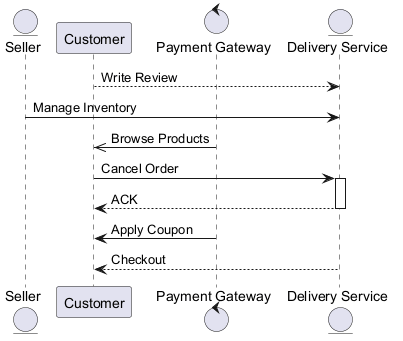

The diagram above was rendered by PlantUML. Its source (embedded in the PNG):
@startuml
skinparam backgroundColor #FFFFFF
skinparam classBackgroundColor #F1F8E9
skinparam classBorderColor #33691E
entity "Seller" as S
participant "Customer" as C
control "Payment Gateway" as PG
entity "Delivery Service" as DS
C --> DS : Write Review
S -> DS : Manage Inventory
PG ->> C : Browse Products
C -> DS : Cancel Order
activate DS
DS --> C : ACK
deactivate DS
PG -> C : Apply Coupon
DS --> C : Checkout
@enduml